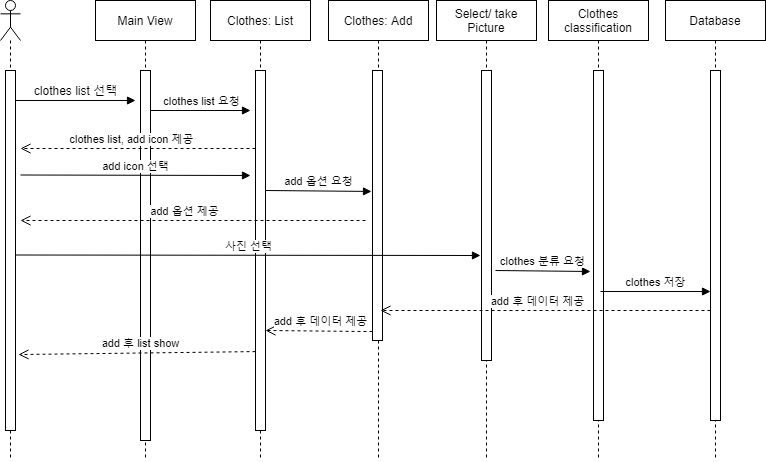

The diagram above was exported from draw.io. Its source (the exported page's mxGraphModel, read from the mxfile embedded in the PNG):
<mxGraphModel dx="824" dy="885" grid="1" gridSize="10" guides="1" tooltips="1" connect="1" arrows="1" fold="1" page="1" pageScale="1" pageWidth="827" pageHeight="1169" math="0" shadow="0">
  <root>
    <mxCell id="0" />
    <mxCell id="1" parent="0" />
    <mxCell id="4wohzUMknCydJhk_es2h-1" value="Clothes: List" style="shape=umlLifeline;perimeter=lifelinePerimeter;whiteSpace=wrap;html=1;container=1;collapsible=0;recursiveResize=0;outlineConnect=0;" vertex="1" parent="1">
      <mxGeometry x="280" y="60" width="100" height="460" as="geometry" />
    </mxCell>
    <mxCell id="4wohzUMknCydJhk_es2h-2" value="" style="shape=umlLifeline;participant=umlActor;perimeter=lifelinePerimeter;whiteSpace=wrap;html=1;container=1;collapsible=0;recursiveResize=0;verticalAlign=top;spacingTop=36;outlineConnect=0;" vertex="1" parent="1">
      <mxGeometry x="70" y="60" width="20" height="460" as="geometry" />
    </mxCell>
    <mxCell id="4wohzUMknCydJhk_es2h-3" value="" style="html=1;points=[];perimeter=orthogonalPerimeter;direction=east;" vertex="1" parent="1">
      <mxGeometry x="75" y="130" width="10" height="360" as="geometry" />
    </mxCell>
    <mxCell id="4wohzUMknCydJhk_es2h-4" value="" style="html=1;verticalAlign=bottom;endArrow=block;" edge="1" parent="1">
      <mxGeometry relative="1" as="geometry">
        <mxPoint x="85" y="160" as="sourcePoint" />
        <mxPoint x="205" y="160" as="targetPoint" />
        <Array as="points" />
      </mxGeometry>
    </mxCell>
    <mxCell id="4wohzUMknCydJhk_es2h-5" value="clothes list 선택" style="text;html=1;align=center;verticalAlign=middle;resizable=0;points=[];autosize=1;" vertex="1" parent="1">
      <mxGeometry x="95" y="140" width="100" height="20" as="geometry" />
    </mxCell>
    <mxCell id="4wohzUMknCydJhk_es2h-6" value="Main View" style="shape=umlLifeline;perimeter=lifelinePerimeter;whiteSpace=wrap;html=1;container=1;collapsible=0;recursiveResize=0;outlineConnect=0;" vertex="1" parent="1">
      <mxGeometry x="165" y="60" width="100" height="460" as="geometry" />
    </mxCell>
    <mxCell id="4wohzUMknCydJhk_es2h-7" value="Clothes: Add" style="shape=umlLifeline;perimeter=lifelinePerimeter;whiteSpace=wrap;html=1;container=1;collapsible=0;recursiveResize=0;outlineConnect=0;" vertex="1" parent="1">
      <mxGeometry x="398" y="60" width="100" height="460" as="geometry" />
    </mxCell>
    <mxCell id="4wohzUMknCydJhk_es2h-8" value="" style="html=1;points=[];perimeter=orthogonalPerimeter;" vertex="1" parent="1">
      <mxGeometry x="442" y="130" width="10" height="270" as="geometry" />
    </mxCell>
    <mxCell id="4wohzUMknCydJhk_es2h-9" value="Select/ take Picture" style="shape=umlLifeline;perimeter=lifelinePerimeter;whiteSpace=wrap;html=1;container=1;collapsible=0;recursiveResize=0;outlineConnect=0;" vertex="1" parent="1">
      <mxGeometry x="506" y="60" width="100" height="460" as="geometry" />
    </mxCell>
    <mxCell id="4wohzUMknCydJhk_es2h-10" value="" style="html=1;points=[];perimeter=orthogonalPerimeter;" vertex="1" parent="1">
      <mxGeometry x="551" y="130" width="10" height="290" as="geometry" />
    </mxCell>
    <mxCell id="4wohzUMknCydJhk_es2h-13" value="" style="html=1;points=[];perimeter=orthogonalPerimeter;" vertex="1" parent="1">
      <mxGeometry x="325" y="130" width="10" height="360" as="geometry" />
    </mxCell>
    <mxCell id="4wohzUMknCydJhk_es2h-14" value="clothes list 요청" style="html=1;verticalAlign=bottom;endArrow=block;" edge="1" parent="1">
      <mxGeometry relative="1" as="geometry">
        <mxPoint x="220" y="170" as="sourcePoint" />
        <mxPoint x="320" y="170" as="targetPoint" />
      </mxGeometry>
    </mxCell>
    <mxCell id="4wohzUMknCydJhk_es2h-15" value="Clothes classification" style="shape=umlLifeline;perimeter=lifelinePerimeter;whiteSpace=wrap;html=1;container=1;collapsible=0;recursiveResize=0;outlineConnect=0;" vertex="1" parent="1">
      <mxGeometry x="618" y="60" width="100" height="460" as="geometry" />
    </mxCell>
    <mxCell id="4wohzUMknCydJhk_es2h-16" value="" style="html=1;points=[];perimeter=orthogonalPerimeter;direction=east;" vertex="1" parent="4wohzUMknCydJhk_es2h-15">
      <mxGeometry x="45" y="70" width="10" height="350" as="geometry" />
    </mxCell>
    <mxCell id="4wohzUMknCydJhk_es2h-18" value="" style="html=1;points=[];perimeter=orthogonalPerimeter;" vertex="1" parent="1">
      <mxGeometry x="210" y="130" width="10" height="370" as="geometry" />
    </mxCell>
    <mxCell id="4wohzUMknCydJhk_es2h-12" value="clothes list, add icon 제공" style="html=1;verticalAlign=bottom;endArrow=open;dashed=1;endSize=8;" edge="1" parent="1">
      <mxGeometry x="0.0476" relative="1" as="geometry">
        <mxPoint x="90" y="208" as="targetPoint" />
        <mxPoint x="325" y="208" as="sourcePoint" />
        <mxPoint as="offset" />
      </mxGeometry>
    </mxCell>
    <mxCell id="4wohzUMknCydJhk_es2h-31" value="add icon 선택" style="html=1;verticalAlign=bottom;endArrow=block;" edge="1" parent="1">
      <mxGeometry relative="1" as="geometry">
        <mxPoint x="90" y="234.5" as="sourcePoint" />
        <mxPoint x="320" y="235" as="targetPoint" />
      </mxGeometry>
    </mxCell>
    <mxCell id="4wohzUMknCydJhk_es2h-32" value="add 옵션 요청" style="html=1;verticalAlign=bottom;endArrow=block;entryX=-0.1;entryY=0.448;entryDx=0;entryDy=0;entryPerimeter=0;" edge="1" parent="1" target="4wohzUMknCydJhk_es2h-8">
      <mxGeometry relative="1" as="geometry">
        <mxPoint x="335" y="250" as="sourcePoint" />
        <mxPoint x="430" y="251" as="targetPoint" />
      </mxGeometry>
    </mxCell>
    <mxCell id="4wohzUMknCydJhk_es2h-34" value="add 옵션 제공" style="html=1;verticalAlign=bottom;endArrow=open;dashed=1;endSize=8;" edge="1" parent="1">
      <mxGeometry x="0.0476" relative="1" as="geometry">
        <mxPoint x="90" y="280" as="targetPoint" />
        <mxPoint x="435" y="280" as="sourcePoint" />
        <mxPoint as="offset" />
      </mxGeometry>
    </mxCell>
    <mxCell id="4wohzUMknCydJhk_es2h-35" value="사진 선택" style="html=1;verticalAlign=bottom;endArrow=block;" edge="1" parent="1">
      <mxGeometry relative="1" as="geometry">
        <mxPoint x="85" y="314.5" as="sourcePoint" />
        <mxPoint x="550" y="315" as="targetPoint" />
      </mxGeometry>
    </mxCell>
    <mxCell id="4wohzUMknCydJhk_es2h-36" value="clothes 분류 요청" style="html=1;verticalAlign=bottom;endArrow=block;" edge="1" parent="1">
      <mxGeometry relative="1" as="geometry">
        <mxPoint x="565" y="330" as="sourcePoint" />
        <mxPoint x="660" y="331" as="targetPoint" />
      </mxGeometry>
    </mxCell>
    <mxCell id="4wohzUMknCydJhk_es2h-37" value="Database" style="shape=umlLifeline;perimeter=lifelinePerimeter;whiteSpace=wrap;html=1;container=1;collapsible=0;recursiveResize=0;outlineConnect=0;" vertex="1" parent="1">
      <mxGeometry x="735" y="60" width="100" height="460" as="geometry" />
    </mxCell>
    <mxCell id="4wohzUMknCydJhk_es2h-38" value="" style="html=1;points=[];perimeter=orthogonalPerimeter;direction=east;" vertex="1" parent="4wohzUMknCydJhk_es2h-37">
      <mxGeometry x="45" y="70" width="10" height="350" as="geometry" />
    </mxCell>
    <mxCell id="4wohzUMknCydJhk_es2h-39" value="clothes 저장" style="html=1;verticalAlign=bottom;endArrow=block;" edge="1" parent="1">
      <mxGeometry relative="1" as="geometry">
        <mxPoint x="670" y="351" as="sourcePoint" />
        <mxPoint x="780" y="351" as="targetPoint" />
      </mxGeometry>
    </mxCell>
    <mxCell id="4wohzUMknCydJhk_es2h-40" value="add 후 데이터 제공" style="html=1;verticalAlign=bottom;endArrow=open;dashed=1;endSize=8;" edge="1" parent="1">
      <mxGeometry x="0.0476" relative="1" as="geometry">
        <mxPoint x="450" y="370" as="targetPoint" />
        <mxPoint x="780" y="370" as="sourcePoint" />
        <mxPoint as="offset" />
      </mxGeometry>
    </mxCell>
    <mxCell id="4wohzUMknCydJhk_es2h-41" value="add 후 데이터 제공" style="html=1;verticalAlign=bottom;endArrow=open;dashed=1;endSize=8;exitX=0;exitY=0.967;exitDx=0;exitDy=0;exitPerimeter=0;" edge="1" parent="1" source="4wohzUMknCydJhk_es2h-8">
      <mxGeometry x="-0.0279" y="-1" relative="1" as="geometry">
        <mxPoint x="335" y="390" as="targetPoint" />
        <mxPoint x="430" y="390" as="sourcePoint" />
        <mxPoint as="offset" />
      </mxGeometry>
    </mxCell>
    <mxCell id="4wohzUMknCydJhk_es2h-42" value="add 후 list show" style="html=1;verticalAlign=bottom;endArrow=open;dashed=1;endSize=8;exitX=0;exitY=0.967;exitDx=0;exitDy=0;exitPerimeter=0;entryX=1.3;entryY=0.789;entryDx=0;entryDy=0;entryPerimeter=0;" edge="1" parent="1" target="4wohzUMknCydJhk_es2h-3">
      <mxGeometry x="-0.0279" y="-1" relative="1" as="geometry">
        <mxPoint x="80" y="420" as="targetPoint" />
        <mxPoint x="325" y="411.0899999999999" as="sourcePoint" />
        <mxPoint as="offset" />
      </mxGeometry>
    </mxCell>
  </root>
</mxGraphModel>